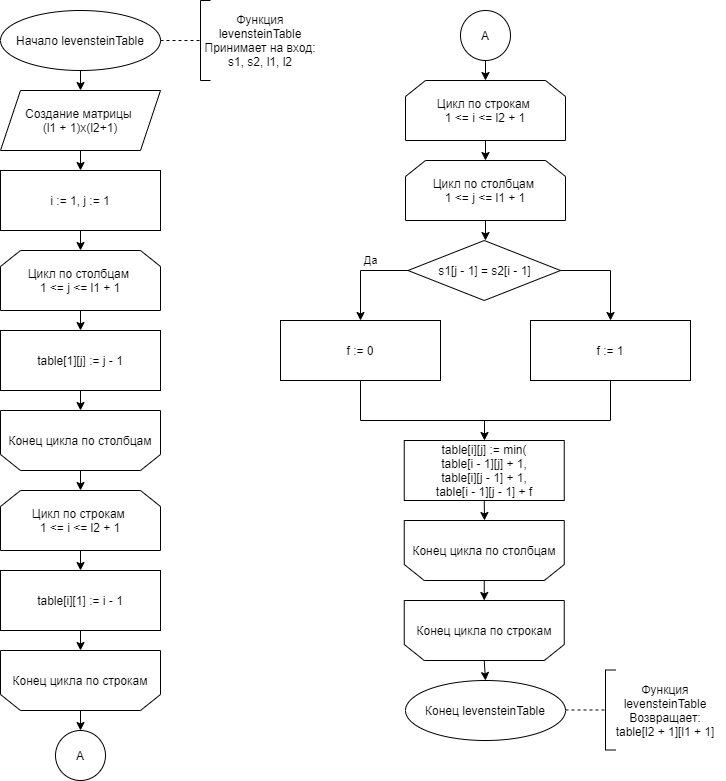

The diagram above was exported from draw.io. Its source (the exported page's mxGraphModel, read from the mxfile embedded in the PNG):
<mxGraphModel dx="1038" dy="617" grid="1" gridSize="10" guides="1" tooltips="1" connect="1" arrows="1" fold="1" page="1" pageScale="1" pageWidth="1827" pageHeight="11169" background="#ffffff" math="0" shadow="0">
  <root>
    <mxCell id="0" />
    <mxCell id="1" parent="0" />
    <mxCell id="IzHHjLZdD_Ywkc8Lu91x-1" value="Начало levensteinTable" style="ellipse;whiteSpace=wrap;html=1;" vertex="1" parent="1">
      <mxGeometry x="40" y="110" width="160" height="60" as="geometry" />
    </mxCell>
    <mxCell id="IzHHjLZdD_Ywkc8Lu91x-2" value="Создание матрицы &lt;br&gt;(l1 + 1)x(l2+1)" style="shape=parallelogram;perimeter=parallelogramPerimeter;whiteSpace=wrap;html=1;fixedSize=1;" vertex="1" parent="1">
      <mxGeometry x="40" y="190" width="160" height="60" as="geometry" />
    </mxCell>
    <mxCell id="IzHHjLZdD_Ywkc8Lu91x-4" value="" style="endArrow=classic;html=1;exitX=0.5;exitY=1;exitDx=0;exitDy=0;entryX=0.5;entryY=0;entryDx=0;entryDy=0;" edge="1" parent="1" source="IzHHjLZdD_Ywkc8Lu91x-1" target="IzHHjLZdD_Ywkc8Lu91x-2">
      <mxGeometry width="50" height="50" relative="1" as="geometry">
        <mxPoint x="120" y="330" as="sourcePoint" />
        <mxPoint x="170" y="280" as="targetPoint" />
      </mxGeometry>
    </mxCell>
    <mxCell id="IzHHjLZdD_Ywkc8Lu91x-5" value="i := 1, j := 1" style="rounded=0;whiteSpace=wrap;html=1;" vertex="1" parent="1">
      <mxGeometry x="40" y="270" width="160" height="60" as="geometry" />
    </mxCell>
    <mxCell id="IzHHjLZdD_Ywkc8Lu91x-6" value="Цикл по столбцам &lt;br&gt;1 &amp;lt;= j &amp;lt;= l1 + 1" style="shape=loopLimit;whiteSpace=wrap;html=1;" vertex="1" parent="1">
      <mxGeometry x="40" y="350" width="160" height="60" as="geometry" />
    </mxCell>
    <mxCell id="IzHHjLZdD_Ywkc8Lu91x-8" value="" style="endArrow=classic;html=1;entryX=0.5;entryY=0;entryDx=0;entryDy=0;exitX=0.5;exitY=1;exitDx=0;exitDy=0;" edge="1" parent="1" source="IzHHjLZdD_Ywkc8Lu91x-2" target="IzHHjLZdD_Ywkc8Lu91x-5">
      <mxGeometry width="50" height="50" relative="1" as="geometry">
        <mxPoint x="90" y="310" as="sourcePoint" />
        <mxPoint x="140" y="260" as="targetPoint" />
      </mxGeometry>
    </mxCell>
    <mxCell id="IzHHjLZdD_Ywkc8Lu91x-9" value="" style="endArrow=classic;html=1;entryX=0.5;entryY=0;entryDx=0;entryDy=0;" edge="1" parent="1" target="IzHHjLZdD_Ywkc8Lu91x-6">
      <mxGeometry width="50" height="50" relative="1" as="geometry">
        <mxPoint x="120" y="330" as="sourcePoint" />
        <mxPoint x="130" y="280" as="targetPoint" />
      </mxGeometry>
    </mxCell>
    <mxCell id="IzHHjLZdD_Ywkc8Lu91x-10" value="" style="endArrow=none;dashed=1;html=1;exitX=1;exitY=0.5;exitDx=0;exitDy=0;" edge="1" parent="1" source="IzHHjLZdD_Ywkc8Lu91x-1">
      <mxGeometry width="50" height="50" relative="1" as="geometry">
        <mxPoint x="220" y="210" as="sourcePoint" />
        <mxPoint x="240" y="140" as="targetPoint" />
      </mxGeometry>
    </mxCell>
    <mxCell id="IzHHjLZdD_Ywkc8Lu91x-11" value="" style="endArrow=none;html=1;" edge="1" parent="1">
      <mxGeometry width="50" height="50" relative="1" as="geometry">
        <mxPoint x="240" y="180" as="sourcePoint" />
        <mxPoint x="240" y="100" as="targetPoint" />
      </mxGeometry>
    </mxCell>
    <mxCell id="IzHHjLZdD_Ywkc8Lu91x-12" value="" style="endArrow=none;html=1;" edge="1" parent="1">
      <mxGeometry width="50" height="50" relative="1" as="geometry">
        <mxPoint x="240" y="100" as="sourcePoint" />
        <mxPoint x="250" y="100" as="targetPoint" />
      </mxGeometry>
    </mxCell>
    <mxCell id="IzHHjLZdD_Ywkc8Lu91x-13" value="" style="endArrow=none;html=1;" edge="1" parent="1">
      <mxGeometry width="50" height="50" relative="1" as="geometry">
        <mxPoint x="250" y="180" as="sourcePoint" />
        <mxPoint x="240" y="180" as="targetPoint" />
      </mxGeometry>
    </mxCell>
    <mxCell id="IzHHjLZdD_Ywkc8Lu91x-14" value="Функция levensteinTable&lt;br&gt;Принимает на вход:&lt;br&gt;s1, s2, l1, l2" style="text;html=1;strokeColor=none;fillColor=none;align=center;verticalAlign=middle;whiteSpace=wrap;rounded=0;" vertex="1" parent="1">
      <mxGeometry x="240" y="100" width="120" height="80" as="geometry" />
    </mxCell>
    <mxCell id="IzHHjLZdD_Ywkc8Lu91x-16" value="" style="endArrow=classic;html=1;exitX=0.5;exitY=1;exitDx=0;exitDy=0;" edge="1" parent="1" source="IzHHjLZdD_Ywkc8Lu91x-6">
      <mxGeometry width="50" height="50" relative="1" as="geometry">
        <mxPoint x="100" y="510" as="sourcePoint" />
        <mxPoint x="120" y="430" as="targetPoint" />
      </mxGeometry>
    </mxCell>
    <mxCell id="IzHHjLZdD_Ywkc8Lu91x-17" value="table[1][j] := j - 1" style="rounded=0;whiteSpace=wrap;html=1;" vertex="1" parent="1">
      <mxGeometry x="40" y="430" width="160" height="60" as="geometry" />
    </mxCell>
    <mxCell id="IzHHjLZdD_Ywkc8Lu91x-19" value="" style="shape=loopLimit;whiteSpace=wrap;html=1;align=center;rounded=0;shadow=0;portConstraintRotation=0;comic=0;treeFolding=0;rotatable=1;rotation=-180;size=20;" vertex="1" parent="1">
      <mxGeometry x="40" y="510" width="160" height="60" as="geometry" />
    </mxCell>
    <mxCell id="IzHHjLZdD_Ywkc8Lu91x-20" value="" style="endArrow=classic;html=1;exitX=0.5;exitY=1;exitDx=0;exitDy=0;" edge="1" parent="1" source="IzHHjLZdD_Ywkc8Lu91x-17">
      <mxGeometry width="50" height="50" relative="1" as="geometry">
        <mxPoint x="90" y="670" as="sourcePoint" />
        <mxPoint x="120" y="510" as="targetPoint" />
      </mxGeometry>
    </mxCell>
    <mxCell id="IzHHjLZdD_Ywkc8Lu91x-21" value="&lt;span style=&quot;background-color: rgb(255 , 255 , 255)&quot;&gt;Конец цикла по столбцам&lt;/span&gt;" style="text;html=1;strokeColor=none;fillColor=none;align=center;verticalAlign=middle;whiteSpace=wrap;rounded=0;shadow=0;comic=0;" vertex="1" parent="1">
      <mxGeometry x="40" y="510" width="160" height="60" as="geometry" />
    </mxCell>
    <mxCell id="IzHHjLZdD_Ywkc8Lu91x-22" value="Цикл по строкам&amp;nbsp;&lt;br&gt;1 &amp;lt;= i &amp;lt;= l2 + 1" style="shape=loopLimit;whiteSpace=wrap;html=1;" vertex="1" parent="1">
      <mxGeometry x="40" y="590" width="160" height="60" as="geometry" />
    </mxCell>
    <mxCell id="IzHHjLZdD_Ywkc8Lu91x-23" value="table[i][1] := i - 1" style="rounded=0;whiteSpace=wrap;html=1;" vertex="1" parent="1">
      <mxGeometry x="40" y="670" width="160" height="60" as="geometry" />
    </mxCell>
    <mxCell id="IzHHjLZdD_Ywkc8Lu91x-26" value="" style="shape=loopLimit;whiteSpace=wrap;html=1;align=center;rounded=0;shadow=0;portConstraintRotation=0;comic=0;treeFolding=0;rotatable=1;rotation=-180;size=20;" vertex="1" parent="1">
      <mxGeometry x="40" y="750" width="160" height="60" as="geometry" />
    </mxCell>
    <mxCell id="IzHHjLZdD_Ywkc8Lu91x-27" value="&lt;span style=&quot;background-color: rgb(255 , 255 , 255)&quot;&gt;Конец цикла по строкам&lt;/span&gt;" style="text;html=1;strokeColor=none;fillColor=none;align=center;verticalAlign=middle;whiteSpace=wrap;rounded=0;shadow=0;comic=0;" vertex="1" parent="1">
      <mxGeometry x="40" y="750" width="160" height="60" as="geometry" />
    </mxCell>
    <mxCell id="IzHHjLZdD_Ywkc8Lu91x-28" value="" style="endArrow=classic;html=1;exitX=0.5;exitY=1;exitDx=0;exitDy=0;entryX=0.5;entryY=0;entryDx=0;entryDy=0;" edge="1" parent="1" source="IzHHjLZdD_Ywkc8Lu91x-21" target="IzHHjLZdD_Ywkc8Lu91x-22">
      <mxGeometry width="50" height="50" relative="1" as="geometry">
        <mxPoint x="10" y="690" as="sourcePoint" />
        <mxPoint x="60" y="640" as="targetPoint" />
      </mxGeometry>
    </mxCell>
    <mxCell id="IzHHjLZdD_Ywkc8Lu91x-29" value="" style="endArrow=classic;html=1;exitX=0.5;exitY=1;exitDx=0;exitDy=0;entryX=0.5;entryY=0;entryDx=0;entryDy=0;" edge="1" parent="1" source="IzHHjLZdD_Ywkc8Lu91x-22" target="IzHHjLZdD_Ywkc8Lu91x-23">
      <mxGeometry width="50" height="50" relative="1" as="geometry">
        <mxPoint x="130" y="580" as="sourcePoint" />
        <mxPoint x="130" y="600" as="targetPoint" />
      </mxGeometry>
    </mxCell>
    <mxCell id="IzHHjLZdD_Ywkc8Lu91x-30" value="" style="endArrow=classic;html=1;exitX=0.5;exitY=1;exitDx=0;exitDy=0;entryX=0.5;entryY=0;entryDx=0;entryDy=0;" edge="1" parent="1" source="IzHHjLZdD_Ywkc8Lu91x-23" target="IzHHjLZdD_Ywkc8Lu91x-27">
      <mxGeometry width="50" height="50" relative="1" as="geometry">
        <mxPoint x="130" y="660" as="sourcePoint" />
        <mxPoint x="130" y="680" as="targetPoint" />
      </mxGeometry>
    </mxCell>
    <mxCell id="IzHHjLZdD_Ywkc8Lu91x-32" value="А" style="ellipse;whiteSpace=wrap;html=1;aspect=fixed;rounded=0;shadow=0;comic=0;align=center;" vertex="1" parent="1">
      <mxGeometry x="95" y="830" width="50" height="50" as="geometry" />
    </mxCell>
    <mxCell id="IzHHjLZdD_Ywkc8Lu91x-33" value="" style="endArrow=classic;html=1;exitX=0.5;exitY=1;exitDx=0;exitDy=0;entryX=0.5;entryY=0;entryDx=0;entryDy=0;" edge="1" parent="1" source="IzHHjLZdD_Ywkc8Lu91x-27" target="IzHHjLZdD_Ywkc8Lu91x-32">
      <mxGeometry width="50" height="50" relative="1" as="geometry">
        <mxPoint x="170" y="910" as="sourcePoint" />
        <mxPoint x="220" y="860" as="targetPoint" />
      </mxGeometry>
    </mxCell>
    <mxCell id="IzHHjLZdD_Ywkc8Lu91x-34" value="А" style="ellipse;whiteSpace=wrap;html=1;aspect=fixed;rounded=0;shadow=0;comic=0;align=center;" vertex="1" parent="1">
      <mxGeometry x="500" y="110" width="50" height="50" as="geometry" />
    </mxCell>
    <mxCell id="IzHHjLZdD_Ywkc8Lu91x-35" value="Цикл по строкам&amp;nbsp;&lt;br&gt;1 &amp;lt;= i &amp;lt;= l2 + 1" style="shape=loopLimit;whiteSpace=wrap;html=1;" vertex="1" parent="1">
      <mxGeometry x="445" y="180" width="160" height="60" as="geometry" />
    </mxCell>
    <mxCell id="IzHHjLZdD_Ywkc8Lu91x-36" value="Цикл по столбцам &lt;br&gt;1 &amp;lt;= j &amp;lt;= l1 + 1" style="shape=loopLimit;whiteSpace=wrap;html=1;" vertex="1" parent="1">
      <mxGeometry x="445" y="260" width="160" height="60" as="geometry" />
    </mxCell>
    <mxCell id="IzHHjLZdD_Ywkc8Lu91x-37" value="" style="endArrow=classic;html=1;exitX=0.5;exitY=1;exitDx=0;exitDy=0;entryX=0.5;entryY=0;entryDx=0;entryDy=0;" edge="1" parent="1" source="IzHHjLZdD_Ywkc8Lu91x-34" target="IzHHjLZdD_Ywkc8Lu91x-35">
      <mxGeometry width="50" height="50" relative="1" as="geometry">
        <mxPoint x="410" y="250" as="sourcePoint" />
        <mxPoint x="460" y="200" as="targetPoint" />
      </mxGeometry>
    </mxCell>
    <mxCell id="IzHHjLZdD_Ywkc8Lu91x-38" value="" style="endArrow=classic;html=1;exitX=0.5;exitY=1;exitDx=0;exitDy=0;entryX=0.5;entryY=0;entryDx=0;entryDy=0;" edge="1" parent="1" source="IzHHjLZdD_Ywkc8Lu91x-35" target="IzHHjLZdD_Ywkc8Lu91x-36">
      <mxGeometry width="50" height="50" relative="1" as="geometry">
        <mxPoint x="410" y="320" as="sourcePoint" />
        <mxPoint x="460" y="270" as="targetPoint" />
      </mxGeometry>
    </mxCell>
    <mxCell id="IzHHjLZdD_Ywkc8Lu91x-39" value="s1[j - 1] = s2[i - 1]" style="rhombus;whiteSpace=wrap;html=1;rounded=0;shadow=0;comic=0;align=center;" vertex="1" parent="1">
      <mxGeometry x="447.5" y="340" width="152.5" height="60" as="geometry" />
    </mxCell>
    <mxCell id="IzHHjLZdD_Ywkc8Lu91x-40" value="" style="endArrow=classic;html=1;exitX=0.5;exitY=1;exitDx=0;exitDy=0;" edge="1" parent="1" source="IzHHjLZdD_Ywkc8Lu91x-36">
      <mxGeometry width="50" height="50" relative="1" as="geometry">
        <mxPoint x="480" y="450" as="sourcePoint" />
        <mxPoint x="525" y="340" as="targetPoint" />
      </mxGeometry>
    </mxCell>
    <mxCell id="IzHHjLZdD_Ywkc8Lu91x-41" value="f := 0" style="rounded=0;whiteSpace=wrap;html=1;" vertex="1" parent="1">
      <mxGeometry x="320" y="420" width="160" height="60" as="geometry" />
    </mxCell>
    <mxCell id="IzHHjLZdD_Ywkc8Lu91x-42" value="f := 1" style="rounded=0;whiteSpace=wrap;html=1;" vertex="1" parent="1">
      <mxGeometry x="570" y="420" width="160" height="60" as="geometry" />
    </mxCell>
    <mxCell id="IzHHjLZdD_Ywkc8Lu91x-43" value="Да" style="endArrow=none;html=1;entryX=0;entryY=0.5;entryDx=0;entryDy=0;" edge="1" parent="1" target="IzHHjLZdD_Ywkc8Lu91x-39">
      <mxGeometry x="-0.5789" y="10" width="50" height="50" relative="1" as="geometry">
        <mxPoint x="400" y="370" as="sourcePoint" />
        <mxPoint x="400" y="390" as="targetPoint" />
        <mxPoint as="offset" />
      </mxGeometry>
    </mxCell>
    <mxCell id="IzHHjLZdD_Ywkc8Lu91x-44" value="" style="endArrow=classic;html=1;entryX=0.5;entryY=0;entryDx=0;entryDy=0;" edge="1" parent="1" target="IzHHjLZdD_Ywkc8Lu91x-41">
      <mxGeometry width="50" height="50" relative="1" as="geometry">
        <mxPoint x="400" y="370" as="sourcePoint" />
        <mxPoint x="400" y="510" as="targetPoint" />
      </mxGeometry>
    </mxCell>
    <mxCell id="IzHHjLZdD_Ywkc8Lu91x-45" value="" style="endArrow=classic;html=1;entryX=0.5;entryY=0;entryDx=0;entryDy=0;" edge="1" parent="1" target="IzHHjLZdD_Ywkc8Lu91x-42">
      <mxGeometry width="50" height="50" relative="1" as="geometry">
        <mxPoint x="650" y="370" as="sourcePoint" />
        <mxPoint x="660" y="520" as="targetPoint" />
      </mxGeometry>
    </mxCell>
    <mxCell id="IzHHjLZdD_Ywkc8Lu91x-46" value="" style="endArrow=none;html=1;exitX=1;exitY=0.5;exitDx=0;exitDy=0;" edge="1" parent="1" source="IzHHjLZdD_Ywkc8Lu91x-39">
      <mxGeometry width="50" height="50" relative="1" as="geometry">
        <mxPoint x="530" y="550" as="sourcePoint" />
        <mxPoint x="650" y="370" as="targetPoint" />
      </mxGeometry>
    </mxCell>
    <mxCell id="IzHHjLZdD_Ywkc8Lu91x-47" value="" style="endArrow=none;html=1;entryX=0.5;entryY=1;entryDx=0;entryDy=0;" edge="1" parent="1" target="IzHHjLZdD_Ywkc8Lu91x-41">
      <mxGeometry width="50" height="50" relative="1" as="geometry">
        <mxPoint x="400" y="520" as="sourcePoint" />
        <mxPoint x="420" y="530" as="targetPoint" />
      </mxGeometry>
    </mxCell>
    <mxCell id="IzHHjLZdD_Ywkc8Lu91x-48" value="" style="endArrow=none;html=1;entryX=0.5;entryY=1;entryDx=0;entryDy=0;" edge="1" parent="1" target="IzHHjLZdD_Ywkc8Lu91x-42">
      <mxGeometry width="50" height="50" relative="1" as="geometry">
        <mxPoint x="650" y="520" as="sourcePoint" />
        <mxPoint x="580" y="530" as="targetPoint" />
      </mxGeometry>
    </mxCell>
    <mxCell id="IzHHjLZdD_Ywkc8Lu91x-49" value="" style="endArrow=none;html=1;" edge="1" parent="1">
      <mxGeometry width="50" height="50" relative="1" as="geometry">
        <mxPoint x="400" y="520" as="sourcePoint" />
        <mxPoint x="650" y="520" as="targetPoint" />
      </mxGeometry>
    </mxCell>
    <mxCell id="IzHHjLZdD_Ywkc8Lu91x-50" value="table[i][j] := min(&lt;br&gt;table[i - 1][j] + 1,&lt;br&gt;table[i][j - 1] + 1,&lt;br&gt;table[i - 1][j - 1] + f" style="rounded=0;whiteSpace=wrap;html=1;" vertex="1" parent="1">
      <mxGeometry x="443.75" y="540" width="160" height="60" as="geometry" />
    </mxCell>
    <mxCell id="IzHHjLZdD_Ywkc8Lu91x-51" value="" style="endArrow=classic;html=1;" edge="1" parent="1">
      <mxGeometry width="50" height="50" relative="1" as="geometry">
        <mxPoint x="524" y="520" as="sourcePoint" />
        <mxPoint x="524" y="540" as="targetPoint" />
      </mxGeometry>
    </mxCell>
    <mxCell id="IzHHjLZdD_Ywkc8Lu91x-52" value="" style="endArrow=classic;html=1;exitX=0.5;exitY=1;exitDx=0;exitDy=0;" edge="1" parent="1" source="IzHHjLZdD_Ywkc8Lu91x-50">
      <mxGeometry width="50" height="50" relative="1" as="geometry">
        <mxPoint x="480" y="710" as="sourcePoint" />
        <mxPoint x="524" y="620" as="targetPoint" />
      </mxGeometry>
    </mxCell>
    <mxCell id="IzHHjLZdD_Ywkc8Lu91x-53" value="" style="shape=loopLimit;whiteSpace=wrap;html=1;align=center;rounded=0;shadow=0;portConstraintRotation=0;comic=0;treeFolding=0;rotatable=1;rotation=-180;size=20;" vertex="1" parent="1">
      <mxGeometry x="443.75" y="620" width="160" height="60" as="geometry" />
    </mxCell>
    <mxCell id="IzHHjLZdD_Ywkc8Lu91x-54" value="" style="shape=loopLimit;whiteSpace=wrap;html=1;align=center;rounded=0;shadow=0;portConstraintRotation=0;comic=0;treeFolding=0;rotatable=1;rotation=-180;size=20;" vertex="1" parent="1">
      <mxGeometry x="443.75" y="700" width="160" height="60" as="geometry" />
    </mxCell>
    <mxCell id="IzHHjLZdD_Ywkc8Lu91x-55" value="" style="endArrow=classic;html=1;exitX=0.5;exitY=0;exitDx=0;exitDy=0;entryX=0.5;entryY=1;entryDx=0;entryDy=0;" edge="1" parent="1" source="IzHHjLZdD_Ywkc8Lu91x-53" target="IzHHjLZdD_Ywkc8Lu91x-54">
      <mxGeometry width="50" height="50" relative="1" as="geometry">
        <mxPoint x="450" y="820" as="sourcePoint" />
        <mxPoint x="500" y="770" as="targetPoint" />
      </mxGeometry>
    </mxCell>
    <mxCell id="IzHHjLZdD_Ywkc8Lu91x-56" value="&lt;span style=&quot;background-color: rgb(255 , 255 , 255)&quot;&gt;Конец цикла по столбцам&lt;/span&gt;" style="text;html=1;strokeColor=none;fillColor=none;align=center;verticalAlign=middle;whiteSpace=wrap;rounded=0;shadow=0;comic=0;" vertex="1" parent="1">
      <mxGeometry x="443.75" y="620" width="160" height="60" as="geometry" />
    </mxCell>
    <mxCell id="IzHHjLZdD_Ywkc8Lu91x-57" value="&lt;span style=&quot;background-color: rgb(255 , 255 , 255)&quot;&gt;Конец цикла по строкам&lt;/span&gt;" style="text;html=1;strokeColor=none;fillColor=none;align=center;verticalAlign=middle;whiteSpace=wrap;rounded=0;shadow=0;comic=0;" vertex="1" parent="1">
      <mxGeometry x="443.75" y="700" width="160" height="60" as="geometry" />
    </mxCell>
    <mxCell id="IzHHjLZdD_Ywkc8Lu91x-58" value="Конец levensteinTable" style="ellipse;whiteSpace=wrap;html=1;" vertex="1" parent="1">
      <mxGeometry x="445" y="780" width="160" height="60" as="geometry" />
    </mxCell>
    <mxCell id="IzHHjLZdD_Ywkc8Lu91x-59" value="" style="endArrow=classic;html=1;exitX=0.5;exitY=1;exitDx=0;exitDy=0;entryX=0.5;entryY=0;entryDx=0;entryDy=0;" edge="1" parent="1" source="IzHHjLZdD_Ywkc8Lu91x-57" target="IzHHjLZdD_Ywkc8Lu91x-58">
      <mxGeometry width="50" height="50" relative="1" as="geometry">
        <mxPoint x="360" y="870" as="sourcePoint" />
        <mxPoint x="410" y="820" as="targetPoint" />
      </mxGeometry>
    </mxCell>
    <mxCell id="IzHHjLZdD_Ywkc8Lu91x-60" value="" style="endArrow=none;dashed=1;html=1;exitX=1;exitY=0.5;exitDx=0;exitDy=0;" edge="1" parent="1">
      <mxGeometry width="50" height="50" relative="1" as="geometry">
        <mxPoint x="605" y="809.5" as="sourcePoint" />
        <mxPoint x="645" y="809.5" as="targetPoint" />
      </mxGeometry>
    </mxCell>
    <mxCell id="IzHHjLZdD_Ywkc8Lu91x-61" value="" style="endArrow=none;html=1;" edge="1" parent="1">
      <mxGeometry width="50" height="50" relative="1" as="geometry">
        <mxPoint x="645" y="849.5" as="sourcePoint" />
        <mxPoint x="645" y="769.5" as="targetPoint" />
      </mxGeometry>
    </mxCell>
    <mxCell id="IzHHjLZdD_Ywkc8Lu91x-62" value="" style="endArrow=none;html=1;" edge="1" parent="1">
      <mxGeometry width="50" height="50" relative="1" as="geometry">
        <mxPoint x="645" y="769.5" as="sourcePoint" />
        <mxPoint x="655" y="769.5" as="targetPoint" />
      </mxGeometry>
    </mxCell>
    <mxCell id="IzHHjLZdD_Ywkc8Lu91x-63" value="" style="endArrow=none;html=1;" edge="1" parent="1">
      <mxGeometry width="50" height="50" relative="1" as="geometry">
        <mxPoint x="655" y="849.5" as="sourcePoint" />
        <mxPoint x="645" y="849.5" as="targetPoint" />
      </mxGeometry>
    </mxCell>
    <mxCell id="IzHHjLZdD_Ywkc8Lu91x-64" value="Функция levensteinTable&lt;br&gt;Возвращает:&lt;br&gt;table[l2 + 1][l1 + 1]" style="text;html=1;strokeColor=none;fillColor=none;align=center;verticalAlign=middle;whiteSpace=wrap;rounded=0;" vertex="1" parent="1">
      <mxGeometry x="645" y="769.5" width="120" height="80" as="geometry" />
    </mxCell>
  </root>
</mxGraphModel>